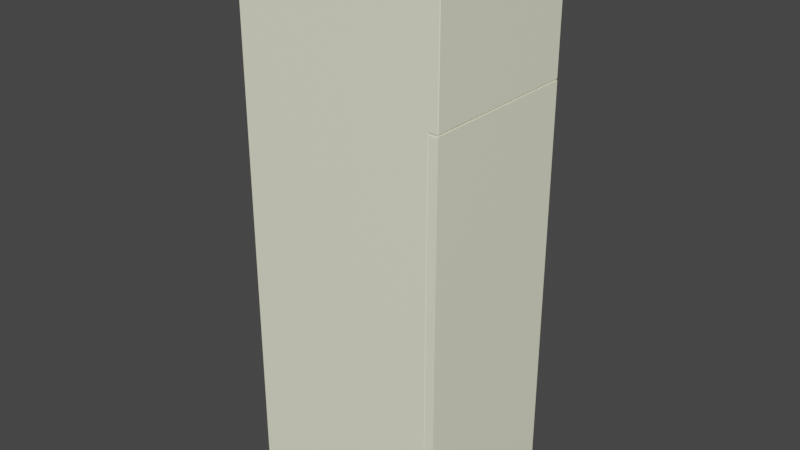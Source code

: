 # Source: Frigo_v2.blend  (saved by Blender 3.3.6; exported with 4.5.12 LTS)
import bpy
from mathutils import Matrix  # noqa: F401  (used for matrix-valued properties, if any)

bpy.ops.wm.read_factory_settings(use_empty=True)
scene = bpy.context.scene
scene.name = 'Scene'

# ---- collections
col_collection = bpy.data.collections.new('Collection'); scene.collection.children.link(col_collection)

# ---- materials (node trees are filled in below, after node groups)
mat_bianco = bpy.data.materials.new('Bianco')
mat_bianco.use_transparent_shadow = False

# ---- material node trees
mat_bianco.use_nodes = True; mat_bianco.node_tree.nodes.clear()
_N = mat_bianco.node_tree.nodes; _L = mat_bianco.node_tree.links
n0 = _N.new('ShaderNodeBsdfPrincipled'); n0.name = 'Principled BSDF'; n0.location = (10, 300)
n0.distribution = 'GGX'
n0.subsurface_method = 'RANDOM_WALK_SKIN'
n0.inputs[0].default_value = (1.0, 1.0, 0.7454, 1.0)
n0.inputs[3].default_value = 1.45
n0.inputs[27].default_value = (0.0, 0.0, 0.0, 1.0)
n0.inputs[28].default_value = 1.0
n1 = _N.new('ShaderNodeOutputMaterial'); n1.name = 'Material Output'; n1.location = (300, 300)
_L.new(n0.outputs[0], n1.inputs[0])
n1.is_active_output = True

# ---- world
world_world = bpy.data.worlds.new('World'); scene.world = world_world
world_world.use_nodes = True; world_world.node_tree.nodes.clear()
_N = world_world.node_tree.nodes; _L = world_world.node_tree.links
n0 = _N.new('ShaderNodeOutputWorld'); n0.name = 'World Output'; n0.location = (300, 300)
n1 = _N.new('ShaderNodeBackground'); n1.name = 'Background'; n1.location = (10, 300)
n1.inputs[0].default_value = (0.05088, 0.05088, 0.05088, 1.0)
_L.new(n1.outputs[0], n0.inputs[0])
n0.is_active_output = True
world_world.color = (0.05088, 0.05088, 0.05088)
world_world.use_sun_shadow = False
world_world.sun_shadow_jitter_overblur = 0.0

# ---- meshes
me_cube_001 = bpy.data.meshes.new('Cube.001')
me_cube_001.from_pydata([(1.0, -0.9143, 0.04167), (1.0, 0.9143, 0.04167), (-0.8889, -0.9143, 0.04167), (-0.8889, -0.9143, 1.5), (-0.8889, 0.9143, 1.5), (-0.8889, 0.9143, 0.04167), (1.0, -0.9143, 0.04167), (0.9111, -0.9143, 1.5), (0.9111, -0.9143, 0.04167), (0.9111, -0.9143, 0.04167), (1.0, 0.9143, 0.04167), (0.9111, 0.9143, 1.5), (0.9111, 0.9143, 0.04167), (0.9111, 0.9143, 0.04167), (1.0, 0.8571, 1.917), (1.0, 0.5714, 1.917), (1.0, 0.8571, 1.9), (1.0, 0.5714, 1.9), (1.0, 0.8571, 1.883), (1.0, 0.5714, 1.883), (1.0, 0.8571, 1.867), (1.0, 0.5714, 1.867), (1.0, 0.8571, 1.85), (1.0, 0.5714, 1.85), (1.0, 0.8571, 1.833), (1.0, 0.5714, 1.833), (1.0, 0.8571, 1.817), (1.0, 0.5714, 1.817), (1.0, 0.8571, 1.8), (1.0, 0.5714, 1.8), (0.9556, 0.5714, 1.917), (0.9556, 0.8571, 1.917), (0.9556, 0.8571, 1.9), (0.9556, 0.5714, 1.9), (0.9556, 0.5714, 1.883), (0.9556, 0.8571, 1.883), (0.9556, 0.8571, 1.867), (0.9556, 0.5714, 1.867), (0.9556, 0.5714, 1.85), (0.9556, 0.8571, 1.85), (0.9556, 0.8571, 1.833), (0.9556, 0.5714, 1.833), (0.9556, 0.5714, 1.817), (0.9556, 0.8571, 1.817), (0.9556, 0.8571, 1.8), (0.9556, 0.5714, 1.8), (-0.994, -0.994, 0.0), (-0.994, -1.0, 0.006), (-1.0, -0.994, 0.006), (-0.994, -1.0, 1.994), (-0.994, -0.994, 2.0), (-1.0, -0.994, 1.994), (-0.994, 0.994, 0.0), (-1.0, 0.994, 0.006), (-0.994, 1.0, 0.006), (-0.994, 0.994, 2.0), (-0.994, 1.0, 1.994), (-1.0, 0.994, 1.994), (1.0, -0.994, 0.006), (0.994, -1.0, 0.006), (0.994, -0.994, 0.0), (1.0, -0.994, 1.994), (0.994, -0.994, 2.0), (0.994, -1.0, 1.994), (0.994, 0.994, 0.0), (0.994, 1.0, 0.006), (1.0, 0.994, 0.006), (0.994, 0.994, 2.0), (1.0, 0.994, 1.994), (0.994, 1.0, 1.994), (0.994, 1.0, 1.506), (1.0, 0.994, 1.506), (0.994, 0.994, 1.5), (0.994, -1.0, 1.506), (0.994, -0.994, 1.5), (1.0, -0.994, 1.506), (1.0, -0.9143, 1.506), (0.994, -0.9143, 1.5), (0.994, -0.9143, 0.0), (1.0, -0.9143, 0.006), (1.0, 0.9143, 1.506), (0.994, 0.9143, 1.5), (1.0, 0.9143, 0.006), (0.994, 0.9143, 0.0), (0.994, -1.0, 0.03567), (1.0, -0.994, 0.04167), (0.9051, -1.0, 1.506), (0.9111, -0.994, 1.5), (0.9051, -1.0, 0.03567), (0.9111, -0.994, 0.04167), (0.994, 1.0, 0.03567), (1.0, 0.994, 0.04167), (0.9051, 1.0, 1.506), (0.9111, 0.994, 1.5), (0.9051, 1.0, 0.03567), (0.9111, 0.994, 0.04167), (1.0, 0.8571, 1.506), (0.994, 0.8571, 1.5), (0.994, 0.8571, 2.0), (1.0, 0.8571, 1.994), (1.0, 0.5714, 1.994), (0.994, 0.5714, 2.0), (1.0, 0.5714, 1.506), (0.994, 0.5714, 1.5), (-0.8889, 0.9143, 1.096), (-0.8889, -0.9143, 1.096), (-0.8889, 0.9143, 1.092), (-0.8889, -0.9143, 1.092), (-0.8889, -0.9143, 0.7312), (-0.8889, 0.9143, 0.7312), (-0.8889, 0.9143, 0.7271), (-0.8889, -0.9143, 0.7271), (-0.8889, -0.9143, 0.3667), (-0.8889, 0.9143, 0.3667), (-0.8889, 0.9143, 0.3625), (-0.8889, -0.9143, 0.3625), (0.7778, 0.9143, 1.092), (0.7778, 0.9143, 1.096), (0.7778, -0.9143, 1.092), (0.7778, -0.9143, 1.096), (0.7778, -0.9143, 0.7271), (0.7778, -0.9143, 0.7312), (0.7778, 0.9143, 0.7271), (0.7778, 0.9143, 0.7312), (0.7778, -0.9143, 0.3625), (0.7778, -0.9143, 0.3667), (0.7778, 0.9143, 0.3625), (0.7778, 0.9143, 0.3667)], [], [(47, 59, 84, 88, 86, 73, 63, 49), (79, 6, 85, 58), (99, 14, 16, 18, 20, 22, 24, 26, 28, 96, 80, 71, 68), (82, 10, 1, 0, 6, 79), (48, 51, 57, 53), (54, 56, 69, 70, 92, 94, 90, 65), (66, 91, 10, 82), (75, 76, 102, 29, 27, 25, 23, 21, 19, 17, 15, 100, 61), (4, 104, 106, 109, 110, 113, 114, 5, 1, 12, 11, 81), (2, 5, 114, 115), (3, 77, 7, 8, 0, 2, 115, 112, 111, 108, 107, 105), (0, 1, 5, 2), (89, 9, 8, 7, 87), (10, 91, 95, 13), (6, 0, 8, 9), (67, 55, 50, 62, 101, 98), (81, 97, 103, 77, 3, 4), (28, 29, 102, 96), (77, 74, 87, 7), (13, 95, 93, 11, 12), (1, 10, 13, 12), (85, 6, 9, 89), (72, 81, 11, 93), (23, 25, 41, 38), (16, 17, 19, 18), (29, 28, 44, 45), (20, 21, 23, 22), (18, 19, 34, 35), (24, 25, 27, 26), (24, 22, 39, 40), (100, 15, 14, 99), (31, 30, 33, 32), (35, 34, 37, 36), (39, 38, 41, 40), (43, 42, 45, 44), (20, 18, 35, 36), (14, 15, 30, 31), (25, 24, 40, 41), (19, 21, 37, 34), (16, 14, 31, 32), (21, 20, 36, 37), (15, 17, 33, 30), (17, 16, 32, 33), (26, 27, 42, 43), (28, 26, 43, 44), (22, 23, 38, 39), (27, 29, 45, 42), (46, 47, 48), (49, 50, 51), (52, 53, 54), (55, 56, 57), (58, 59, 60), (61, 62, 63), (64, 65, 66), (67, 68, 69), (70, 71, 72), (73, 74, 75), (52, 46, 48, 53), (47, 49, 51, 48), (50, 55, 57, 51), (56, 54, 53, 57), (64, 52, 54, 65), (55, 67, 69, 56), (91, 66, 65, 90), (83, 64, 66, 82), (101, 62, 61, 100), (84, 59, 58, 85), (46, 60, 59, 47), (62, 50, 49, 63), (68, 71, 70, 69), (63, 73, 75, 61), (81, 72, 71, 80), (74, 77, 76, 75), (60, 78, 79, 58), (97, 81, 80, 96), (78, 83, 82, 79), (86, 88, 89, 87), (88, 84, 85, 89), (87, 74, 73, 86), (93, 95, 94, 92), (92, 70, 72, 93), (90, 94, 95, 91), (103, 97, 96, 102), (67, 98, 99, 68), (98, 101, 100, 99), (77, 103, 102, 76), (52, 64, 83, 78, 60, 46), (105, 104, 4, 3), (115, 114, 126, 124), (118, 116, 117, 119), (108, 109, 106, 107), (114, 113, 127, 126), (112, 113, 110, 111), (108, 111, 120, 121), (120, 122, 123, 121), (124, 126, 127, 125), (106, 104, 117, 116), (110, 109, 123, 122), (113, 112, 125, 127), (111, 110, 122, 120), (105, 107, 118, 119), (109, 108, 121, 123), (107, 106, 116, 118), (112, 115, 124, 125), (104, 105, 119, 117)])
_uv = me_cube_001.uv_layers.new(name='UVMap')
_uv.uv.foreach_set('vector', [0.1277, 0.75, 0.375, 0.75, 0.3772, 0.75, 0.3736, 0.75, 0.5347, 0.75, 0.533, 0.75, 0.6245, 0.75, 0.8722, 0.75, 0.3755, 0.7229, 0.3783, 0.7229, 0.3778, 0.7481, 0.3754, 0.7481, 0.624, 0.5723, 0.6108, 0.5748, 0.6036, 0.5761, 0.5935, 0.578, 0.5819, 0.5802, 0.5722, 0.5821, 0.5606, 0.5843, 0.5516, 0.586, 0.5453, 0.5872, 0.532, 0.5897, 0.5325, 0.5429, 0.5327, 0.5031, 0.6238, 0.5031, 0.3753, 0.5409, 0.3774, 0.5409, 0.3774, 0.5409, 0.3802, 0.7229, 0.3802, 0.7229, 0.3755, 0.7229, 0.3757, 0.00075, 0.6243, 0.00075, 0.6242, 0.2492, 0.3758, 0.2492, 0.1277, 0.5, 0.8722, 0.5, 0.6245, 0.5, 0.533, 0.5, 0.5347, 0.5, 0.3731, 0.5, 0.3765, 0.5, 0.3749, 0.5, 0.3753, 0.5029, 0.377, 0.5029, 0.3774, 0.5409, 0.3753, 0.5409, 0.5329, 0.7485, 0.5329, 0.7243, 0.532, 0.6034, 0.5453, 0.6014, 0.5516, 0.6004, 0.5606, 0.5991, 0.5722, 0.5974, 0.5819, 0.5959, 0.5935, 0.5942, 0.6036, 0.5927, 0.6108, 0.5916, 0.624, 0.5896, 0.6239, 0.7494, 0.5318, 0.5409, 0.4934, 0.5409, 0.4702, 0.5409, 0.4447, 0.5409, 0.4371, 0.5409, 0.4177, 0.5409, 0.4079, 0.5409, 0.3802, 0.5409, 0.3802, 0.5409, 0.3802, 0.5409, 0.5318, 0.5409, 0.5318, 0.5409, 0.3802, 0.7229, 0.3802, 0.5409, 0.4079, 0.5409, 0.4079, 0.7229, 0.5318, 0.7229, 0.5318, 0.7229, 0.5318, 0.7229, 0.3802, 0.7229, 0.3802, 0.7229, 0.3802, 0.7229, 0.4079, 0.7229, 0.4177, 0.7229, 0.4371, 0.7229, 0.4447, 0.7229, 0.4702, 0.7229, 0.4934, 0.7229, 0.3802, 0.7229, 0.3802, 0.5409, 0.3802, 0.5409, 0.3802, 0.7229, 0.3778, 0.7481, 0.3783, 0.7229, 0.3783, 0.7229, 0.5318, 0.7229, 0.5318, 0.7481, 0.3774, 0.5409, 0.377, 0.5029, 0.377, 0.5029, 0.3774, 0.5409, 0.3783, 0.7229, 0.3802, 0.7229, 0.3802, 0.7229, 0.3783, 0.7229, 0.6258, 0.5023, 0.8743, 0.5008, 0.8743, 0.7493, 0.6257, 0.7493, 0.6258, 0.5892, 0.6258, 0.5695, 0.5318, 0.5409, 0.5318, 0.5852, 0.5318, 0.6032, 0.5318, 0.7229, 0.5318, 0.7229, 0.5318, 0.5409, 0.5453, 0.5872, 0.5453, 0.6014, 0.532, 0.6034, 0.532, 0.5897, 0.5318, 0.7229, 0.5318, 0.7481, 0.5318, 0.7481, 0.5318, 0.7229, 0.3802, 0.5409, 0.377, 0.5029, 0.5318, 0.5029, 0.5318, 0.5409, 0.3802, 0.5409, 0.3802, 0.5409, 0.3774, 0.5409, 0.3774, 0.5409, 0.3802, 0.5409, 0.3778, 0.7481, 0.3783, 0.7229, 0.3783, 0.7229, 0.3778, 0.7481, 0.5318, 0.5029, 0.5318, 0.5409, 0.5318, 0.5409, 0.5318, 0.5029, 0.5722, 0.5974, 0.5606, 0.5991, 0.5606, 0.5991, 0.5722, 0.5974, 0.6036, 0.5761, 0.6036, 0.5927, 0.5935, 0.5942, 0.5935, 0.578, 0.5453, 0.6014, 0.5453, 0.5872, 0.5453, 0.5872, 0.5453, 0.6014, 0.5819, 0.5802, 0.5819, 0.5959, 0.5722, 0.5974, 0.5722, 0.5821, 0.5935, 0.578, 0.5935, 0.5942, 0.5935, 0.5942, 0.5935, 0.578, 0.5606, 0.5843, 0.5606, 0.5991, 0.5516, 0.6004, 0.5516, 0.586, 0.5606, 0.5843, 0.5722, 0.5821, 0.5722, 0.5821, 0.5606, 0.5843, 0.624, 0.5896, 0.6108, 0.5916, 0.6108, 0.5748, 0.624, 0.5723, 0.6108, 0.5748, 0.6108, 0.5916, 0.6036, 0.5927, 0.6036, 0.5761, 0.5935, 0.578, 0.5935, 0.5942, 0.5819, 0.5959, 0.5819, 0.5802, 0.5722, 0.5821, 0.5722, 0.5974, 0.5606, 0.5991, 0.5606, 0.5843, 0.5516, 0.586, 0.5516, 0.6004, 0.5453, 0.6014, 0.5453, 0.5872, 0.5819, 0.5802, 0.5935, 0.578, 0.5935, 0.578, 0.5819, 0.5802, 0.6108, 0.5748, 0.6108, 0.5916, 0.6108, 0.5916, 0.6108, 0.5748, 0.5606, 0.5991, 0.5606, 0.5843, 0.5606, 0.5843, 0.5606, 0.5991, 0.5935, 0.5942, 0.5819, 0.5959, 0.5819, 0.5959, 0.5935, 0.5942, 0.6036, 0.5761, 0.6108, 0.5748, 0.6108, 0.5748, 0.6036, 0.5761, 0.5819, 0.5959, 0.5819, 0.5802, 0.5819, 0.5802, 0.5819, 0.5959, 0.6108, 0.5916, 0.6036, 0.5927, 0.6036, 0.5927, 0.6108, 0.5916, 0.6036, 0.5927, 0.6036, 0.5761, 0.6036, 0.5761, 0.6036, 0.5927, 0.5516, 0.586, 0.5516, 0.6004, 0.5516, 0.6004, 0.5516, 0.586, 0.5453, 0.5872, 0.5516, 0.586, 0.5516, 0.586, 0.5453, 0.5872, 0.5722, 0.5821, 0.5722, 0.5974, 0.5722, 0.5974, 0.5722, 0.5821, 0.5516, 0.6004, 0.5453, 0.6014, 0.5453, 0.6014, 0.5516, 0.6004, 0.1258, 0.7493, 0.1258, 0.75, 0.125, 0.7492, 0.8722, 0.75, 0.8743, 0.75, 0.8728, 0.75, 0.1258, 0.5008, 0.125, 0.5008, 0.1258, 0.5, 0.8742, 0.5, 0.8722, 0.5, 0.8728, 0.5, 0.3754, 0.7481, 0.375, 0.75, 0.3742, 0.7485, 0.6239, 0.7494, 0.6257, 0.7493, 0.6245, 0.75, 0.3742, 0.5022, 0.3749, 0.5, 0.3753, 0.5029, 0.6258, 0.5023, 0.6238, 0.5031, 0.6245, 0.5, 0.533, 0.5, 0.5327, 0.5031, 0.5318, 0.5029, 0.533, 0.75, 0.5318, 0.7481, 0.5329, 0.7485, 0.1258, 0.5008, 0.1258, 0.7493, 0.125, 0.7492, 0.125, 0.5008, 0.1277, 0.75, 0.8722, 0.75, 0.8728, 0.75, 0.1273, 0.75, 0.8743, 0.7493, 0.8743, 0.5008, 0.875, 0.5008, 0.875, 0.7492, 0.8722, 0.5, 0.1277, 0.5, 0.1273, 0.5, 0.8728, 0.5, 0.3742, 0.5022, 0.1258, 0.5008, 0.1277, 0.5, 0.3749, 0.5, 0.8743, 0.5008, 0.6258, 0.5023, 0.6245, 0.5, 0.8722, 0.5, 0.377, 0.5029, 0.3753, 0.5029, 0.3749, 0.5, 0.3765, 0.5, 0.3742, 0.5387, 0.3742, 0.5022, 0.3753, 0.5029, 0.3753, 0.5409, 0.6258, 0.5892, 0.6257, 0.7493, 0.6239, 0.7494, 0.624, 0.5896, 0.3772, 0.75, 0.375, 0.75, 0.3754, 0.7481, 0.3778, 0.7481, 0.1258, 0.7493, 0.3742, 0.7485, 0.375, 0.75, 0.1277, 0.75, 0.6257, 0.7493, 0.8743, 0.7493, 0.8722, 0.75, 0.6245, 0.75, 0.6238, 0.5031, 0.5327, 0.5031, 0.533, 0.5, 0.6245, 0.5, 0.6245, 0.75, 0.533, 0.75, 0.5329, 0.7485, 0.6239, 0.7494, 0.5318, 0.5409, 0.5318, 0.5029, 0.5327, 0.5031, 0.5325, 0.5429, 0.5318, 0.7481, 0.5318, 0.7229, 0.5329, 0.7243, 0.5329, 0.7485, 0.3742, 0.7485, 0.3743, 0.7241, 0.3755, 0.7229, 0.3754, 0.7481, 0.5318, 0.5852, 0.5318, 0.5409, 0.5325, 0.5429, 0.532, 0.5897, 0.3743, 0.7241, 0.3742, 0.5387, 0.3753, 0.5409, 0.3755, 0.7229, 0.5347, 0.75, 0.3736, 0.75, 0.3778, 0.7481, 0.5318, 0.7481, 0.3736, 0.75, 0.3772, 0.75, 0.3778, 0.7481, 0.3778, 0.7481, 0.5318, 0.7481, 0.5318, 0.7481, 0.533, 0.75, 0.5347, 0.75, 0.5318, 0.5029, 0.377, 0.5029, 0.3731, 0.5, 0.5347, 0.5, 0.5347, 0.5, 0.533, 0.5, 0.5318, 0.5029, 0.5318, 0.5029, 0.3765, 0.5, 0.3731, 0.5, 0.377, 0.5029, 0.377, 0.5029, 0.5318, 0.6032, 0.5318, 0.5852, 0.532, 0.5897, 0.532, 0.6034, 0.6258, 0.5023, 0.6258, 0.5695, 0.624, 0.5723, 0.6238, 0.5031, 0.6258, 0.5695, 0.6258, 0.5892, 0.624, 0.5896, 0.624, 0.5723, 0.5318, 0.7229, 0.5318, 0.6032, 0.532, 0.6034, 0.5329, 0.7243, 0.1258, 0.5008, 0.3742, 0.5022, 0.3742, 0.5387, 0.3743, 0.7241, 0.3742, 0.7485, 0.1258, 0.7493, 0.4934, 0.7229, 0.4934, 0.5409, 0.5318, 0.5409, 0.5318, 0.7229, 0.4079, 0.7229, 0.4079, 0.5409, 0.4079, 0.5409, 0.4079, 0.7229, 0.4702, 0.7229, 0.4702, 0.5409, 0.4934, 0.5409, 0.4934, 0.7229, 0.4447, 0.7229, 0.4447, 0.5409, 0.4702, 0.5409, 0.4702, 0.7229, 0.4079, 0.5409, 0.4177, 0.5409, 0.4177, 0.5409, 0.4079, 0.5409, 0.4177, 0.7229, 0.4177, 0.5409, 0.4371, 0.5409, 0.4371, 0.7229, 0.4447, 0.7229, 0.4371, 0.7229, 0.4371, 0.7229, 0.4447, 0.7229, 0.4371, 0.7229, 0.4371, 0.5409, 0.4447, 0.5409, 0.4447, 0.7229, 0.4079, 0.7229, 0.4079, 0.5409, 0.4177, 0.5409, 0.4177, 0.7229, 0.4702, 0.5409, 0.4934, 0.5409, 0.4934, 0.5409, 0.4702, 0.5409, 0.4371, 0.5409, 0.4447, 0.5409, 0.4447, 0.5409, 0.4371, 0.5409, 0.4177, 0.5409, 0.4177, 0.7229, 0.4177, 0.7229, 0.4177, 0.5409, 0.4371, 0.7229, 0.4371, 0.5409, 0.4371, 0.5409, 0.4371, 0.7229, 0.4934, 0.7229, 0.4702, 0.7229, 0.4702, 0.7229, 0.4934, 0.7229, 0.4447, 0.5409, 0.4447, 0.7229, 0.4447, 0.7229, 0.4447, 0.5409, 0.4702, 0.7229, 0.4702, 0.5409, 0.4702, 0.5409, 0.4702, 0.7229, 0.4177, 0.7229, 0.4079, 0.7229, 0.4079, 0.7229, 0.4177, 0.7229, 0.4934, 0.5409, 0.4934, 0.7229, 0.4934, 0.7229, 0.4934, 0.5409])
me_cube_001.materials.append(mat_bianco)
me_cube_001.update()
me_cube_002 = bpy.data.meshes.new('Cube.002')
me_cube_002.from_pydata([(-2.444e-06, 0.006, -1.0), (-2.444e-06, 0.0, -0.994), (-0.006002, 0.006, -0.994), (-2.444e-06, 0.0, 0.994), (-2.444e-06, 0.006, 1.0), (-0.006002, 0.006, 0.994), (-2.444e-06, 1.994, -1.0), (-0.006002, 1.994, -0.994), (-2.444e-06, 2.0, -0.994), (-2.444e-06, 1.994, 1.0), (-2.444e-06, 2.0, 0.994), (-0.006002, 1.994, 0.994), (1.988, 0.006, -1.0), (1.994, 0.006, -0.994), (1.988, 0.0, -0.994), (1.988, 0.006, 1.0), (1.988, 0.0, 0.994), (1.994, 0.006, 0.994), (1.988, 2.0, -0.994), (1.994, 1.994, -0.994), (1.988, 1.994, -1.0), (1.988, 1.994, 1.0), (1.994, 1.994, 0.994), (1.988, 2.0, 0.994), (0.4618, 2.0, 0.994), (0.4618, 1.994, 1.0), (0.4678, 1.994, 0.994), (1.479, 2.0, 0.994), (1.473, 1.994, 0.994), (1.479, 1.994, 1.0), (0.4678, 1.948, 0.994), (0.4618, 1.936, 1.0), (0.4738, 1.942, 0.994), (1.467, 1.942, 0.994), (1.479, 1.936, 1.0), (1.473, 1.948, 0.994), (0.4618, 1.994, -1.0), (0.4618, 2.0, -0.994), (0.4678, 1.994, -0.994), (1.479, 1.994, -1.0), (1.473, 1.994, -0.994), (1.479, 2.0, -0.994), (0.4678, 1.948, -0.994), (0.4738, 1.942, -0.994), (0.4618, 1.936, -1.0), (1.467, 1.942, -0.994), (1.473, 1.948, -0.994), (1.479, 1.936, -1.0)], [], [(14, 16, 3, 1), (27, 23, 18, 41), (21, 29, 34, 31, 25, 9, 4, 15), (10, 24, 37, 8), (35, 28, 40, 46), (32, 33, 45, 43), (2, 5, 11, 7), (26, 30, 42, 38), (19, 22, 17, 13), (0, 1, 2), (3, 4, 5), (6, 7, 8), (9, 10, 11), (12, 13, 14), (15, 16, 17), (18, 19, 20), (21, 22, 23), (24, 25, 26), (27, 28, 29), (30, 31, 32), (33, 34, 35), (36, 37, 38), (39, 40, 41), (42, 43, 44), (45, 46, 47), (6, 0, 2, 7), (1, 3, 5, 2), (4, 9, 11, 5), (10, 8, 7, 11), (29, 21, 23, 27), (22, 19, 18, 23), (12, 20, 19, 13), (21, 15, 17, 22), (16, 14, 13, 17), (0, 12, 14, 1), (15, 4, 3, 16), (9, 25, 24, 10), (25, 31, 30, 26), (31, 34, 33, 32), (34, 29, 28, 35), (38, 42, 44, 36), (43, 45, 47, 44), (46, 40, 39, 47), (32, 43, 42, 30), (37, 24, 26, 38), (35, 46, 45, 33), (40, 28, 27, 41), (8, 37, 36, 6), (20, 39, 41, 18), (0, 6, 36, 44, 47, 39, 20, 12)])
_uv = me_cube_002.uv_layers.new(name='UVMap')
_uv.uv.foreach_set('vector', [0.3758, 0.7508, 0.6242, 0.7508, 0.6242, 0.9992, 0.3758, 0.9993, 0.6891, 0.5, 0.6252, 0.5, 0.3792, 0.5, 0.6866, 0.5, 0.6257, 0.5007, 0.6893, 0.5007, 0.6893, 0.508, 0.8165, 0.508, 0.8165, 0.5007, 0.8743, 0.5008, 0.8742, 0.7492, 0.6258, 0.7493, 0.8731, 0.4994, 0.8161, 0.4998, 0.8106, 0.497, 0.3817, 0.2537, 0.6901, 0.5065, 0.6901, 0.5008, 0.6901, 0.5008, 0.6901, 0.5065, 0.815, 0.5072, 0.6908, 0.5072, 0.6908, 0.5072, 0.815, 0.5072, 0.3758, 0.00075, 0.6242, 0.00075, 0.6242, 0.2492, 0.3758, 0.2493, 0.8158, 0.5008, 0.8158, 0.5065, 0.8158, 0.5065, 0.8158, 0.5008, 0.3758, 0.5008, 0.6242, 0.5008, 0.6242, 0.7492, 0.3758, 0.7493, 0.3752, 0.9973, 0.375, 0.9992, 0.375, 0.9977, 0.6242, 0.9992, 0.625, 0.9992, 0.6242, 1.0, 0.379, 0.2545, 0.375, 0.2523, 0.3806, 0.2532, 0.8742, 0.5, 0.8731, 0.4994, 0.8735, 0.4992, 0.3752, 0.7498, 0.3758, 0.7493, 0.3758, 0.7508, 0.625, 0.7507, 0.6242, 0.7508, 0.6242, 0.75, 0.3792, 0.5, 0.3758, 0.5008, 0.3776, 0.5008, 0.6257, 0.5007, 0.6242, 0.5008, 0.6252, 0.5, 0.8161, 0.4998, 0.8165, 0.5007, 0.8158, 0.5008, 0.6891, 0.5, 0.6901, 0.5008, 0.6893, 0.5007, 0.8158, 0.5065, 0.8165, 0.508, 0.815, 0.5072, 0.6908, 0.5072, 0.6893, 0.508, 0.6901, 0.5065, 0.8095, 0.498, 0.8106, 0.497, 0.8158, 0.5008, 0.6856, 0.5008, 0.6901, 0.5008, 0.6866, 0.5, 0.8158, 0.5065, 0.815, 0.5072, 0.7951, 0.5011, 0.6908, 0.5072, 0.6901, 0.5065, 0.677, 0.5081, 0.379, 0.2545, 0.3752, 0.9973, 0.375, 0.9977, 0.375, 0.2523, 0.3758, 0.9993, 0.6242, 0.9992, 0.6242, 1.0, 0.3758, 1.0, 0.8742, 0.7492, 0.8743, 0.5008, 0.875, 0.5008, 0.875, 0.7492, 0.8731, 0.4994, 0.3817, 0.2537, 0.3765, 0.2508, 0.8735, 0.4992, 0.6893, 0.5007, 0.6257, 0.5007, 0.6252, 0.5, 0.6891, 0.5, 0.6242, 0.5008, 0.3758, 0.5008, 0.3792, 0.5, 0.6252, 0.5, 0.3752, 0.7498, 0.3776, 0.5008, 0.3758, 0.5008, 0.3758, 0.7493, 0.6257, 0.5007, 0.6258, 0.7493, 0.6242, 0.7492, 0.6242, 0.5008, 0.6242, 0.7508, 0.3758, 0.7508, 0.3758, 0.7493, 0.6242, 0.7492, 0.3752, 0.9973, 0.3752, 0.7498, 0.3758, 0.7508, 0.3758, 0.9993, 0.625, 0.7507, 0.625, 0.9992, 0.6242, 0.9992, 0.6242, 0.7508, 0.8743, 0.5008, 0.8165, 0.5007, 0.8161, 0.4998, 0.8731, 0.4994, 0.8165, 0.5007, 0.8165, 0.508, 0.8158, 0.5065, 0.8158, 0.5008, 0.8165, 0.508, 0.6893, 0.508, 0.6908, 0.5072, 0.815, 0.5072, 0.6893, 0.508, 0.6893, 0.5007, 0.6901, 0.5008, 0.6901, 0.5065, 0.8158, 0.5008, 0.8158, 0.5065, 0.7951, 0.5011, 0.8095, 0.498, 0.815, 0.5072, 0.6908, 0.5072, 0.677, 0.5081, 0.7951, 0.5011, 0.6901, 0.5065, 0.6901, 0.5008, 0.6856, 0.5008, 0.677, 0.5081, 0.815, 0.5072, 0.815, 0.5072, 0.8158, 0.5065, 0.8158, 0.5065, 0.8106, 0.497, 0.8161, 0.4998, 0.8158, 0.5008, 0.8158, 0.5008, 0.6901, 0.5065, 0.6901, 0.5065, 0.6908, 0.5072, 0.6908, 0.5072, 0.6901, 0.5008, 0.6901, 0.5008, 0.6891, 0.5, 0.6866, 0.5, 0.3817, 0.2537, 0.8106, 0.497, 0.8095, 0.498, 0.379, 0.2545, 0.3776, 0.5008, 0.6856, 0.5008, 0.6866, 0.5, 0.3792, 0.5, 0.3752, 0.9973, 0.379, 0.2545, 0.8095, 0.498, 0.7951, 0.5011, 0.677, 0.5081, 0.6856, 0.5008, 0.3776, 0.5008, 0.3752, 0.7498])
me_cube_002.materials.append(mat_bianco)
me_cube_002.update()

# ---- objects
ob_frigo = bpy.data.objects.new('Frigo', me_cube_001)
ob_porta = bpy.data.objects.new('Porta', me_cube_002)

# ---- transforms, parenting, visibility, modifiers, constraints
ob_frigo.location = (0.0, 0.0, 0.0)
ob_frigo.scale = (0.45, 0.35, 1.2)
ob_porta.location = (0.4101, -0.35, 0.925)
ob_porta.scale = (0.02, 0.35, 0.875)

# ---- collection membership
col_collection.objects.link(ob_frigo)
col_collection.objects.link(ob_porta)

# ---- scene / render settings (as saved in the file)
scene.frame_start = 1; scene.frame_end = 250; scene.frame_set(1)
scene.render.engine = 'BLENDER_EEVEE_NEXT'
scene.cycles.sampling_pattern = 'TABULATED_SOBOL'
scene.cycles.use_light_tree = False
scene.view_settings.view_transform = 'Filmic'
bpy.context.view_layer.update()

# ---- added for rendering (the .blend has no active camera and no usable light): camera, sun
cam_auto = bpy.data.cameras.new('AutoCamera')
cam_auto.lens = 50.0
cam_auto.sensor_width = 36.0
cam_auto.clip_end = 1000.0
ob_auto_camera = bpy.data.objects.new('AutoCamera', cam_auto)
scene.collection.objects.link(ob_auto_camera)
ob_auto_camera.location = (2.45838, -2.95006, 3.16671)
ob_auto_camera.rotation_euler = (1.09748, -7.21219e-08, 0.694738)
scene.camera = ob_auto_camera
light_auto_sun = bpy.data.lights.new('AutoSun', 'SUN')
light_auto_sun.energy = 3.0
light_auto_sun.angle = 0.0523599
ob_auto_sun = bpy.data.objects.new('AutoSun', light_auto_sun)
scene.collection.objects.link(ob_auto_sun)
ob_auto_sun.rotation_euler = (0.872665, 0.174533, 0.523599)
bpy.context.view_layer.update()
